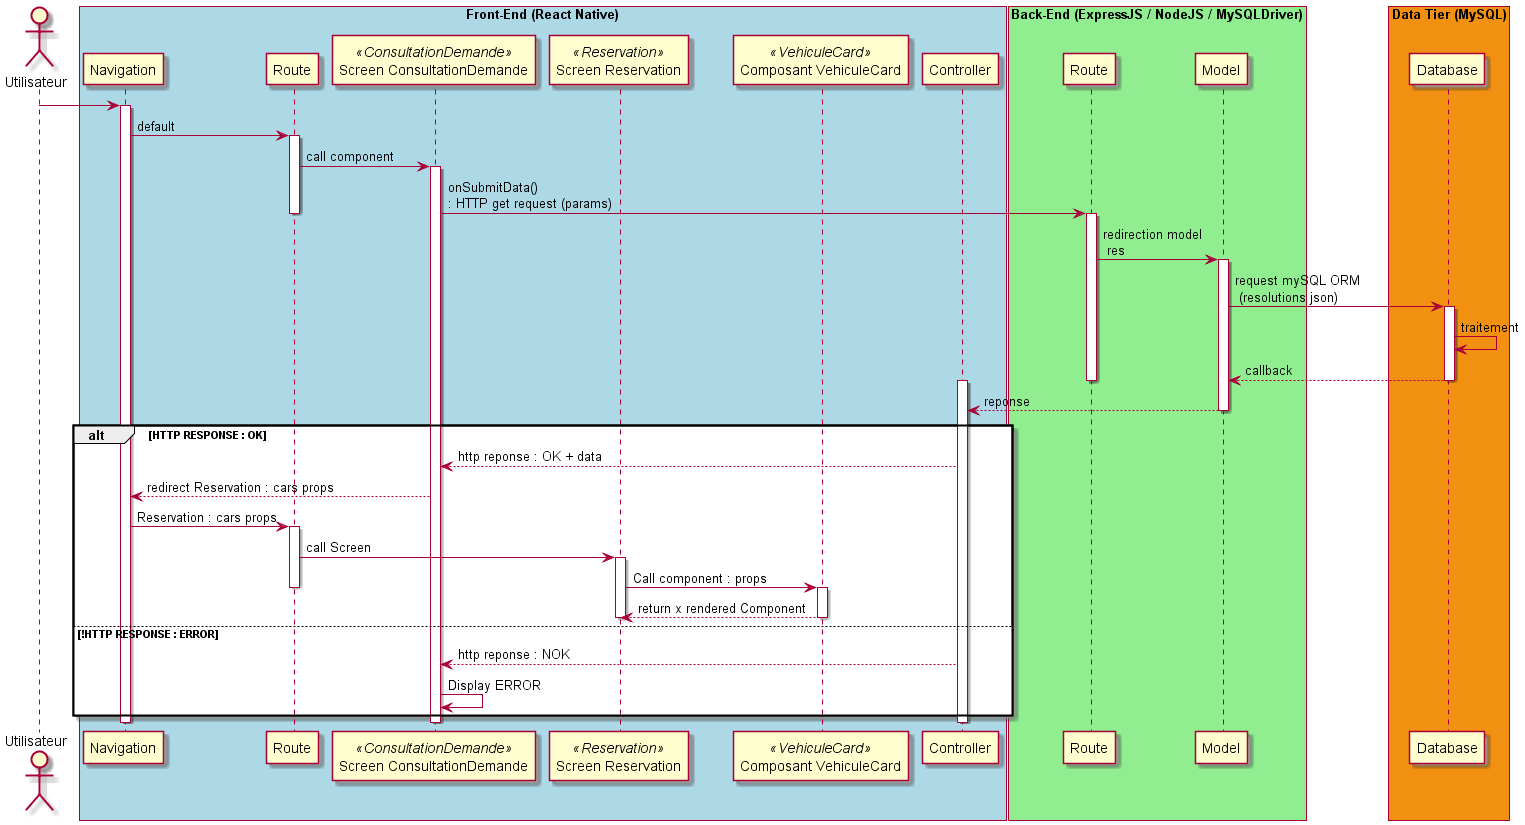

The diagram above was rendered by PlantUML. Its source (embedded in the PNG):
@startuml

actor Utilisateur as user
participant "Route" as route
participant "Navigation" as browser
participant "Screen ConsultationDemande" as component << ConsultationDemande >>
participant "Screen Reservation" as component3 << Reservation >>
participant "Composant VehiculeCard" as component2 << VehiculeCard >>
participant "Controller" as controller

participant "Route" as routeBE
participant "Model" as modeleBE
participant "Database" as db

box "Front-End (React Native)" #LightBlue
participant browser
participant route
participant component
participant component3
participant component2
participant controller
end box

box "Back-End (ExpressJS / NodeJS / MySQLDriver)" #LightGreen
participant routeBE
participant modeleBE
end box

box "Data Tier (MySQL)" #F29111
participant db
end box

user -> browser
activate browser
browser -> route : default
activate route
route -> component : call component



activate component



component -> routeBE : onSubmitData() \n: HTTP get request (params)
deactivate route
activate routeBE





routeBE -> modeleBE : redirection model \n res



activate modeleBE
modeleBE -> db : request mySQL ORM \n (resolutions json)

activate db
db -> db : traitement
db --> modeleBE : callback
deactivate db
deactivate routeBE
activate controller
modeleBE --> controller : reponse
deactivate modeleBE



alt HTTP RESPONSE : OK
	controller --> component : http reponse : OK + data
	component --> browser : redirect Reservation : cars props
	browser -> route : Reservation : cars props
	activate route
	route -> component3 : call Screen
	activate component3
	component3 -> component2 : Call component : props
	deactivate route
	activate component2
	component2 --> component3 : return x rendered Component
	deactivate component3
	deactivate component2

else !HTTP RESPONSE : ERROR
	controller --> component : http reponse : NOK
	component -> component : Display ERROR



end

deactivate controller
deactivate component





deactivate modeleBE






deactivate browser
deactivate controller






' alt result

'     form -> controler : formSignIn(email,pwd)
'     controler -> controler : result = checkFields()

'     alt result
'     	controler -> secure : Secure.authenticate(email, pwd, true);
'     	secure -> security : onAuthenticated()
'     	security --> form : renderJSON(0);
'     	form --> user : display main page
'     else !result
'     	controler --> form : renderJSON(1)
'     	form --> user : display error
'     end

' else !result
' 	form --> user : display error
' end

@enduml